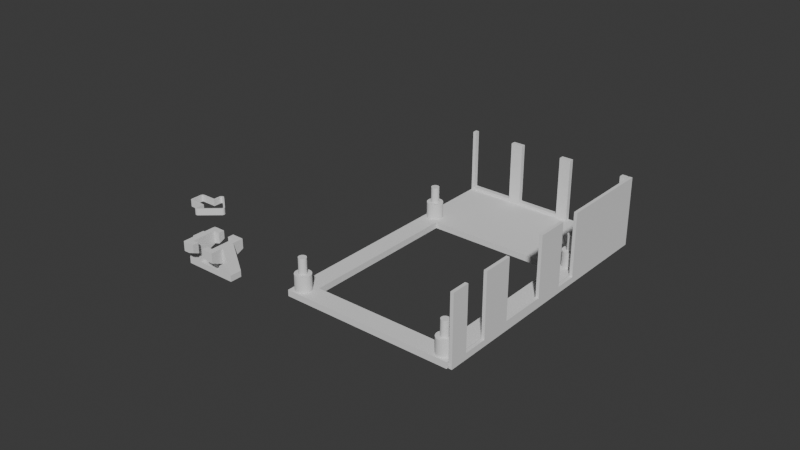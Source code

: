 # Source: stratagem-hero-hardware.blend  (saved by Blender 4.0.36; exported with 4.5.12 LTS)
import bpy
from mathutils import Matrix  # noqa: F401  (used for matrix-valued properties, if any)

bpy.ops.wm.read_factory_settings(use_empty=True)
scene = bpy.context.scene
scene.name = 'Scene'

# ---- collections
col_collection = bpy.data.collections.new('Collection'); scene.collection.children.link(col_collection)
col_arrow_svg = bpy.data.collections.new('arrow.svg'); scene.collection.children.link(col_arrow_svg)
col_arrow_svg_001 = bpy.data.collections.new('arrow.svg.001'); scene.collection.children.link(col_arrow_svg_001)

# ---- world
world_world = bpy.data.worlds.new('World'); scene.world = world_world
world_world.use_nodes = True; world_world.node_tree.nodes.clear()
_N = world_world.node_tree.nodes; _L = world_world.node_tree.links
n0 = _N.new('ShaderNodeOutputWorld'); n0.name = 'World Output'; n0.location = (300, 300)
n1 = _N.new('ShaderNodeBackground'); n1.name = 'Background'; n1.location = (10, 300)
n1.inputs[0].default_value = (0.05088, 0.05088, 0.05088, 1.0)
_L.new(n1.outputs[0], n0.inputs[0])
n0.is_active_output = True
world_world.color = (0.05088, 0.05088, 0.05088)
world_world.use_sun_shadow = False
world_world.sun_shadow_jitter_overblur = 0.0

# ---- meshes
me_cylinder = bpy.data.meshes.new('Cylinder')
me_cylinder.from_pydata([(3.638e-14, -0.001238, -0.0025), (3.638e-14, -0.001238, 0.0025), (-0.0002414, -0.001214, -0.0025), (-0.0002414, -0.001214, 0.0025), (-0.0004736, -0.001143, -0.0025), (-0.0004736, -0.001143, 0.0025), (-0.0006875, -0.001029, -0.0025), (-0.0006875, -0.001029, 0.0025), (-0.000875, -0.000875, -0.0025), (-0.000875, -0.000875, 0.0025), (-0.001029, -0.0006875, -0.0025), (-0.001029, -0.0006875, 0.0025), (-0.001143, -0.0004736, -0.0025), (-0.001143, -0.0004736, 0.0025), (-0.001214, -0.0002414, -0.0025), (-0.001214, -0.0002414, 0.0025), (-0.001238, -7.276e-14, -0.0025), (-0.001238, -7.276e-14, 0.0025), (0.0, -0.0025, -0.0075), (0.0, -0.0025, -0.0025), (-0.0004877, -0.002452, -0.0075), (-0.0004877, -0.002452, -0.0025), (-0.0009567, -0.00231, -0.0075), (-0.0009567, -0.00231, -0.0025), (-0.001389, -0.002079, -0.0075), (-0.001389, -0.002079, -0.0025), (-0.001768, -0.001768, -0.0075), (-0.001768, -0.001768, -0.0025), (-0.002079, -0.001389, -0.0075), (-0.002079, -0.001389, -0.0025), (-0.00231, -0.0009567, -0.0075), (-0.00231, -0.0009567, -0.0025), (-0.002452, -0.0004877, -0.0075), (-0.002452, -0.0004877, -0.0025), (-0.0025, 0.0, -0.0075), (-0.0025, 0.0, -0.0025), (-0.003, -0.003, -0.0095), (-0.003, -0.003, -0.0075), (0.0, -0.003, -0.0095), (0.0, -0.003, -0.0075), (-0.003, 0.0, -0.0095), (-0.003, 0.0, -0.0075), (0.0, 0.0, -0.0095), (0.0, -7.276e-14, 0.0025)], [], [(0, 1, 3, 2), (2, 3, 5, 4), (4, 5, 7, 6), (6, 7, 9, 8), (8, 9, 11, 10), (10, 11, 13, 12), (12, 13, 15, 14), (14, 15, 17, 16), (43, 17, 15, 13, 11, 9, 7, 5, 3, 1), (18, 19, 21, 20), (20, 21, 23, 22), (22, 23, 25, 24), (24, 25, 27, 26), (26, 27, 29, 28), (28, 29, 31, 30), (30, 31, 33, 32), (32, 33, 35, 34), (40, 42, 38, 36), (35, 33, 14, 16), (33, 31, 12, 14), (31, 29, 10, 12), (29, 27, 8, 10), (27, 25, 6, 8), (25, 23, 4, 6), (23, 21, 2, 4), (21, 19, 0, 2), (38, 39, 37, 36), (18, 20, 22, 24, 26, 28, 30, 32, 34, 41, 37, 39), (36, 37, 41, 40)])
_uv = me_cylinder.uv_layers.new(name='UVMap')
_uv.uv.foreach_set('vector', [0.5, 0.5, 0.5, 1.0, 0.4688, 1.0, 0.4688, 0.5, 0.4688, 0.5, 0.4688, 1.0, 0.4375, 1.0, 0.4375, 0.5, 0.4375, 0.5, 0.4375, 1.0, 0.4062, 1.0, 0.4062, 0.5, 0.4062, 0.5, 0.4062, 1.0, 0.375, 1.0, 0.375, 0.5, 0.375, 0.5, 0.375, 1.0, 0.3438, 1.0, 0.3438, 0.5, 0.3438, 0.5, 0.3438, 1.0, 0.3125, 1.0, 0.3125, 0.5, 0.3125, 0.5, 0.3125, 1.0, 0.2812, 1.0, 0.2812, 0.5, 0.2812, 0.5, 0.2812, 1.0, 0.25, 1.0, 0.25, 0.5, 0.25, 0.25, 0.01, 0.25, 0.01461, 0.2032, 0.02827, 0.1582, 0.05045, 0.1167, 0.08029, 0.08029, 0.1167, 0.05045, 0.1582, 0.02827, 0.2032, 0.01461, 0.25, 0.01, 0.5, 0.5, 0.5, 1.0, 0.4688, 1.0, 0.4688, 0.5, 0.4688, 0.5, 0.4688, 1.0, 0.4375, 1.0, 0.4375, 0.5, 0.4375, 0.5, 0.4375, 1.0, 0.4062, 1.0, 0.4062, 0.5, 0.4062, 0.5, 0.4062, 1.0, 0.375, 1.0, 0.375, 0.5, 0.375, 0.5, 0.375, 1.0, 0.3438, 1.0, 0.3438, 0.5, 0.3438, 0.5, 0.3438, 1.0, 0.3125, 1.0, 0.3125, 0.5, 0.3125, 0.5, 0.3125, 1.0, 0.2812, 1.0, 0.2812, 0.5, 0.2812, 0.5, 0.2812, 1.0, 0.25, 1.0, 0.25, 0.5, 0.125, 0.625, 0.25, 0.625, 0.25, 0.75, 0.125, 0.75, 0.25, 1.0, 0.2812, 1.0, 0.2812, 0.5, 0.25, 0.5, 0.2812, 1.0, 0.3125, 1.0, 0.3125, 0.5, 0.2812, 0.5, 0.3125, 1.0, 0.3438, 1.0, 0.3438, 0.5, 0.3125, 0.5, 0.3438, 1.0, 0.375, 1.0, 0.375, 0.5, 0.3438, 0.5, 0.375, 1.0, 0.4062, 1.0, 0.4062, 0.5, 0.375, 0.5, 0.4062, 1.0, 0.4375, 1.0, 0.4375, 0.5, 0.4062, 0.5, 0.4375, 1.0, 0.4688, 1.0, 0.4688, 0.5, 0.4375, 0.5, 0.4688, 1.0, 0.5, 1.0, 0.5, 0.5, 0.4688, 0.5, 0.375, 0.875, 0.625, 0.875, 0.625, 1.0, 0.375, 1.0, 0.5, 0.5, 0.4688, 0.5, 0.4375, 0.5, 0.4062, 0.5, 0.375, 0.5, 0.3438, 0.5, 0.3125, 0.5, 0.2812, 0.5, 0.25, 0.5, 0.625, 0.125, 0.625, 1.0, 0.625, 0.875, 0.375, 0.0, 0.625, 0.0, 0.625, 0.125, 0.375, 0.125])
me_cylinder.update()
me_cube_002 = bpy.data.meshes.new('Cube.002')
me_cube_002.from_pydata([(-0.001, -0.001, -0.001), (-0.001, -0.001, 0.001), (-0.001, 0.005, -0.001), (-0.001, 0.005, 0.001), (0.04172, -0.001, -0.001), (0.04172, -0.001, 0.001), (0.04172, 0.005, -0.001), (0.04172, 0.005, 0.001)], [], [(0, 1, 3, 2), (2, 3, 7, 6), (6, 7, 5, 4), (4, 5, 1, 0), (2, 6, 4, 0), (7, 3, 1, 5)])
_uv = me_cube_002.uv_layers.new(name='UVMap')
_uv.uv.foreach_set('vector', [0.375, 0.0, 0.625, 0.0, 0.625, 0.25, 0.375, 0.25, 0.375, 0.25, 0.625, 0.25, 0.625, 0.5, 0.375, 0.5, 0.375, 0.5, 0.625, 0.5, 0.625, 0.75, 0.375, 0.75, 0.375, 0.75, 0.625, 0.75, 0.625, 1.0, 0.375, 1.0, 0.125, 0.5, 0.375, 0.5, 0.375, 0.75, 0.125, 0.75, 0.625, 0.5, 0.875, 0.5, 0.875, 0.75, 0.625, 0.75])
me_cube_002.update()
me_cube_003 = bpy.data.meshes.new('Cube.003')
me_cube_003.from_pydata([(-0.001, -0.0015, -0.001), (-0.001, -0.0015, 0.001), (-0.001, 0.0505, -0.001), (-0.001, 0.0505, 0.001), (0.005, -0.0015, -0.001), (0.005, -0.0015, 0.001), (0.005, 0.0505, -0.001), (0.005, 0.0505, 0.001)], [], [(0, 1, 3, 2), (2, 3, 7, 6), (6, 7, 5, 4), (4, 5, 1, 0), (2, 6, 4, 0), (7, 3, 1, 5)])
_uv = me_cube_003.uv_layers.new(name='UVMap')
_uv.uv.foreach_set('vector', [0.375, 0.0, 0.625, 0.0, 0.625, 0.25, 0.375, 0.25, 0.375, 0.25, 0.625, 0.25, 0.625, 0.5, 0.375, 0.5, 0.375, 0.5, 0.625, 0.5, 0.625, 0.75, 0.375, 0.75, 0.375, 0.75, 0.625, 0.75, 0.625, 1.0, 0.375, 1.0, 0.125, 0.5, 0.375, 0.5, 0.375, 0.75, 0.125, 0.75, 0.625, 0.5, 0.875, 0.5, 0.875, 0.75, 0.625, 0.75])
me_cube_003.update()
me_cube_004 = bpy.data.meshes.new('Cube.004')
me_cube_004.from_pydata([(-0.05372, 0.0008567, -0.001), (-0.05372, 0.0008567, 0.001), (-0.05372, 0.021, -0.001), (-0.05372, 0.021, 0.001), (0.001, 0.0008567, -0.001), (0.001, 0.0008567, 0.001), (0.001, 0.021, -0.001), (0.001, 0.021, 0.001)], [], [(0, 1, 3, 2), (2, 3, 7, 6), (6, 7, 5, 4), (4, 5, 1, 0), (2, 6, 4, 0), (7, 3, 1, 5)])
_uv = me_cube_004.uv_layers.new(name='UVMap')
_uv.uv.foreach_set('vector', [0.375, 0.0, 0.625, 0.0, 0.625, 0.25, 0.375, 0.25, 0.375, 0.25, 0.625, 0.25, 0.625, 0.5, 0.375, 0.5, 0.375, 0.5, 0.625, 0.5, 0.625, 0.75, 0.375, 0.75, 0.375, 0.75, 0.625, 0.75, 0.625, 1.0, 0.375, 1.0, 0.125, 0.5, 0.375, 0.5, 0.375, 0.75, 0.125, 0.75, 0.625, 0.5, 0.875, 0.5, 0.875, 0.75, 0.625, 0.75])
me_cube_004.update()
me_cube_005 = bpy.data.meshes.new('Cube.005')
me_cube_005.from_pydata([(-0.00075, -0.00075, -0.00075), (-0.00075, -0.00075, 0.02125), (-0.00075, 0.00075, -0.00075), (-0.00075, 0.00075, 0.02125), (0.05397, -0.00075, -0.00075), (0.05397, -0.00075, 0.02125), (0.05397, 0.00075, -0.00075), (0.05397, 0.00075, 0.02125)], [], [(0, 1, 3, 2), (2, 3, 7, 6), (6, 7, 5, 4), (4, 5, 1, 0), (2, 6, 4, 0), (7, 3, 1, 5)])
_uv = me_cube_005.uv_layers.new(name='UVMap')
_uv.uv.foreach_set('vector', [0.375, 0.0, 0.625, 0.0, 0.625, 0.25, 0.375, 0.25, 0.375, 0.25, 0.625, 0.25, 0.625, 0.5, 0.375, 0.5, 0.375, 0.5, 0.625, 0.5, 0.625, 0.75, 0.375, 0.75, 0.375, 0.75, 0.625, 0.75, 0.625, 1.0, 0.375, 1.0, 0.125, 0.5, 0.375, 0.5, 0.375, 0.75, 0.125, 0.75, 0.625, 0.5, 0.875, 0.5, 0.875, 0.75, 0.625, 0.75])
me_cube_005.update()
me_cube_006 = bpy.data.meshes.new('Cube.006')
me_cube_006.from_pydata([(-0.008415, -0.008415, -0.008415), (-0.008415, -0.008415, 0.0191), (-0.008415, 0.008415, -0.008415), (-0.008415, 0.008415, 0.0191), (0.008415, -0.008415, -0.008415), (0.008415, -0.008415, 0.0191), (0.008415, 0.008415, -0.008415), (0.008415, 0.008415, 0.0191)], [], [(0, 1, 3, 2), (2, 3, 7, 6), (6, 7, 5, 4), (4, 5, 1, 0), (2, 6, 4, 0), (7, 3, 1, 5)])
_uv = me_cube_006.uv_layers.new(name='UVMap')
_uv.uv.foreach_set('vector', [0.375, 0.0, 0.625, 0.0, 0.625, 0.25, 0.375, 0.25, 0.375, 0.25, 0.625, 0.25, 0.625, 0.5, 0.375, 0.5, 0.375, 0.5, 0.625, 0.5, 0.625, 0.75, 0.375, 0.75, 0.375, 0.75, 0.625, 0.75, 0.625, 1.0, 0.375, 1.0, 0.125, 0.5, 0.375, 0.5, 0.375, 0.75, 0.125, 0.75, 0.625, 0.5, 0.875, 0.5, 0.875, 0.75, 0.625, 0.75])
me_cube_006.update()
me_cube_007 = bpy.data.meshes.new('Cube.007')
me_cube_007.from_pydata([(-0.006825, -0.0065, -0.0065), (-0.006825, -0.0065, 0.02128), (-0.006825, 0.0065, -0.0065), (-0.006825, 0.0065, 0.02128), (0.006825, -0.0065, -0.0065), (0.006825, -0.0065, 0.02128), (0.006825, 0.0065, -0.0065), (0.006825, 0.0065, 0.02128)], [], [(0, 1, 3, 2), (2, 3, 7, 6), (6, 7, 5, 4), (4, 5, 1, 0), (2, 6, 4, 0), (7, 3, 1, 5)])
_uv = me_cube_007.uv_layers.new(name='UVMap')
_uv.uv.foreach_set('vector', [0.375, 0.0, 0.625, 0.0, 0.625, 0.25, 0.375, 0.25, 0.375, 0.25, 0.625, 0.25, 0.625, 0.5, 0.375, 0.5, 0.375, 0.5, 0.625, 0.5, 0.625, 0.75, 0.375, 0.75, 0.375, 0.75, 0.625, 0.75, 0.625, 1.0, 0.375, 1.0, 0.125, 0.5, 0.375, 0.5, 0.375, 0.75, 0.125, 0.75, 0.625, 0.5, 0.875, 0.5, 0.875, 0.75, 0.625, 0.75])
me_cube_007.update()
me_cube_009 = bpy.data.meshes.new('Cube.009')
me_cube_009.from_pydata([(-0.00075, -0.08439, -0.00075), (-0.00075, -0.08439, 0.02125), (-0.00075, 0.00075, -0.00075), (-0.00075, 0.00075, 0.02125), (0.00075, -0.08439, -0.00075), (0.00075, -0.08439, 0.02125), (0.00075, 0.00075, -0.00075), (0.00075, 0.00075, 0.02125)], [], [(0, 1, 3, 2), (2, 3, 7, 6), (6, 7, 5, 4), (4, 5, 1, 0), (2, 6, 4, 0), (7, 3, 1, 5)])
_uv = me_cube_009.uv_layers.new(name='UVMap')
_uv.uv.foreach_set('vector', [0.375, 0.0, 0.625, 0.0, 0.625, 0.25, 0.375, 0.25, 0.375, 0.25, 0.625, 0.25, 0.625, 0.5, 0.375, 0.5, 0.375, 0.5, 0.625, 0.5, 0.625, 0.75, 0.375, 0.75, 0.375, 0.75, 0.625, 0.75, 0.625, 1.0, 0.375, 1.0, 0.125, 0.5, 0.375, 0.5, 0.375, 0.75, 0.125, 0.75, 0.625, 0.5, 0.875, 0.5, 0.875, 0.75, 0.625, 0.75])
me_cube_009.update()
me_cube_010 = bpy.data.meshes.new('Cube.010')
me_cube_010.from_pydata([(-0.00075, -0.00075, -0.00075), (-0.00075, -0.00075, 0.004871), (-0.00075, 0.00075, -0.00075), (-0.00075, 0.00075, 0.004871), (0.00075, -0.00075, -0.00075), (0.00075, -0.00075, 0.004871), (0.00075, 0.00075, -0.00075), (0.00075, 0.00075, 0.004871)], [], [(0, 1, 3, 2), (2, 3, 7, 6), (6, 7, 5, 4), (4, 5, 1, 0), (2, 6, 4, 0), (7, 3, 1, 5)])
_uv = me_cube_010.uv_layers.new(name='UVMap')
_uv.uv.foreach_set('vector', [0.375, 0.0, 0.625, 0.0, 0.625, 0.25, 0.375, 0.25, 0.375, 0.25, 0.625, 0.25, 0.625, 0.5, 0.375, 0.5, 0.375, 0.5, 0.625, 0.5, 0.625, 0.75, 0.375, 0.75, 0.375, 0.75, 0.625, 0.75, 0.625, 1.0, 0.375, 1.0, 0.125, 0.5, 0.375, 0.5, 0.375, 0.75, 0.125, 0.75, 0.625, 0.5, 0.875, 0.5, 0.875, 0.75, 0.625, 0.75])
me_cube_010.update()
me_cube_011 = bpy.data.meshes.new('Cube.011')
me_cube_011.from_pydata([(-0.0075, -0.0075, -0.0075), (-0.0075, -0.0075, 0.01773), (-0.0075, 0.0075, -0.0075), (-0.0075, 0.0075, 0.01773), (0.0075, -0.0075, -0.0075), (0.0075, -0.0075, 0.01773), (0.0075, 0.0075, -0.0075), (0.0075, 0.0075, 0.01773)], [], [(0, 1, 3, 2), (2, 3, 7, 6), (6, 7, 5, 4), (4, 5, 1, 0), (2, 6, 4, 0), (7, 3, 1, 5)])
_uv = me_cube_011.uv_layers.new(name='UVMap')
_uv.uv.foreach_set('vector', [0.375, 0.0, 0.625, 0.0, 0.625, 0.25, 0.375, 0.25, 0.375, 0.25, 0.625, 0.25, 0.625, 0.5, 0.375, 0.5, 0.375, 0.5, 0.625, 0.5, 0.625, 0.75, 0.375, 0.75, 0.375, 0.75, 0.625, 0.75, 0.625, 1.0, 0.375, 1.0, 0.125, 0.5, 0.375, 0.5, 0.375, 0.75, 0.125, 0.75, 0.625, 0.5, 0.875, 0.5, 0.875, 0.75, 0.625, 0.75])
me_cube_011.update()
me_cube_012 = bpy.data.meshes.new('Cube.012')
me_cube_012.from_pydata([(-0.0035, -0.00385, -0.0035), (-0.0035, -0.00385, 0.02273), (-0.0035, 0.00385, -0.0035), (-0.0035, 0.00385, 0.02273), (0.0035, -0.00385, -0.0035), (0.0035, -0.00385, 0.02273), (0.0035, 0.00385, -0.0035), (0.0035, 0.00385, 0.02273)], [], [(0, 1, 3, 2), (2, 3, 7, 6), (6, 7, 5, 4), (4, 5, 1, 0), (2, 6, 4, 0), (7, 3, 1, 5)])
_uv = me_cube_012.uv_layers.new(name='UVMap')
_uv.uv.foreach_set('vector', [0.375, 0.0, 0.625, 0.0, 0.625, 0.25, 0.375, 0.25, 0.375, 0.25, 0.625, 0.25, 0.625, 0.5, 0.375, 0.5, 0.375, 0.5, 0.625, 0.5, 0.625, 0.75, 0.375, 0.75, 0.375, 0.75, 0.625, 0.75, 0.625, 1.0, 0.375, 1.0, 0.125, 0.5, 0.375, 0.5, 0.375, 0.75, 0.125, 0.75, 0.625, 0.5, 0.875, 0.5, 0.875, 0.75, 0.625, 0.75])
me_cube_012.update()
me_cube_015 = bpy.data.meshes.new('Cube.015')
me_cube_015.from_pydata([(0.001642, 0.001642, 0.001142), (-0.001642, 0.001642, 0.001142), (-0.001642, -0.001642, 0.001142), (0.001642, -0.001642, 0.001142), (-0.002588, 0.002588, -0.001305), (-0.002588, -0.002588, -0.001305), (0.002588, 0.002588, -0.001305), (0.002588, -0.002588, -0.001305), (0.001642, -0.001642, -0.001305), (-0.001642, -0.001642, -0.001305), (-0.001642, 0.001642, -0.001305), (0.001642, 0.001642, -0.001305), (0.002588, -0.002588, 0.004263), (0.002588, 0.002588, 0.004263), (-0.002588, -0.002588, 0.004263), (-0.002588, 0.002588, 0.004263)], [], [(3, 2, 1, 0), (9, 8, 7, 5), (11, 10, 4, 6), (10, 9, 5, 4), (8, 11, 6, 7), (9, 10, 1, 2), (8, 9, 2, 3), (11, 8, 3, 0), (10, 11, 0, 1), (14, 12, 13, 15), (5, 7, 12, 14), (6, 4, 15, 13), (7, 6, 13, 12), (4, 5, 14, 15)])
_uv = me_cube_015.uv_layers.new(name='UVMap')
_uv.uv.foreach_set('vector', [0.375, 0.75, 0.375, 0.0, 0.375, 0.25, 0.375, 0.5, 0.375, 1.0, 0.375, 0.75, 0.375, 0.75, 0.375, 1.0, 0.375, 0.5, 0.375, 0.25, 0.375, 0.25, 0.375, 0.5, 0.375, 0.25, 0.375, 0.0, 0.375, 0.0, 0.375, 0.25, 0.375, 0.75, 0.375, 0.5, 0.375, 0.5, 0.375, 0.75, 0.375, 0.0, 0.375, 0.25, 0.375, 0.25, 0.375, 0.0, 0.375, 0.75, 0.375, 1.0, 0.375, 1.0, 0.375, 0.75, 0.375, 0.5, 0.375, 0.75, 0.375, 0.75, 0.375, 0.5, 0.375, 0.25, 0.375, 0.5, 0.375, 0.5, 0.375, 0.25, 0.375, 0.0, 0.375, 0.75, 0.375, 0.5, 0.375, 0.25, 0.375, 1.0, 0.375, 0.75, 0.375, 0.75, 0.375, 1.0, 0.375, 0.5, 0.375, 0.25, 0.375, 0.25, 0.375, 0.5, 0.375, 0.75, 0.375, 0.5, 0.375, 0.5, 0.375, 0.75, 0.375, 0.25, 0.375, 0.0, 0.375, 0.0, 0.375, 0.25])
me_cube_015.update()
me_plane = bpy.data.meshes.new('Plane')
me_plane.from_pydata([(-0.0075, -0.0075, 0.0), (0.0075, -0.0075, 0.0), (-0.0075, 0.0075, 0.0), (0.0075, 0.0075, 0.0), (-0.006694, 0.006694, -0.003336), (-0.006694, -0.006694, -0.003336), (0.006694, -0.006694, -0.003336), (0.006694, 0.006694, -0.003336), (-0.009172, 0.009172, -0.003336), (-0.009172, -0.009172, -0.003336), (0.009172, -0.009172, -0.003336), (0.009172, 0.009172, -0.003336), (-0.005976, 0.005976, -0.001125), (-0.005976, -0.005976, -0.001125), (0.005976, -0.005976, -0.001125), (0.005976, 0.005976, -0.001125)], [], [(0, 2, 3, 1), (7, 4, 12, 15), (1, 3, 11, 10), (2, 0, 9, 8), (3, 2, 8, 11), (0, 1, 10, 9), (5, 4, 8, 9), (6, 5, 9, 10), (7, 6, 10, 11), (4, 7, 11, 8), (13, 14, 15, 12), (5, 6, 14, 13), (6, 7, 15, 14), (4, 5, 13, 12)])
_uv = me_plane.uv_layers.new(name='UVMap')
_uv.uv.foreach_set('vector', [0.0, 0.0, 0.0, 1.0, 1.0, 1.0, 1.0, 0.0, 0.9255, 0.9255, 0.07447, 0.9255, 0.07447, 0.9255, 0.9255, 0.9255, 1.0, 0.0, 1.0, 1.0, 1.0, 1.0, 1.0, 0.0, 0.0, 1.0, 0.0, 0.0, 0.0, 0.0, 0.0, 1.0, 1.0, 1.0, 0.0, 1.0, 0.0, 1.0, 1.0, 1.0, 0.0, 0.0, 1.0, 0.0, 1.0, 0.0, 0.0, 0.0, 0.07447, 0.07447, 0.07447, 0.9255, 0.0, 1.0, 0.0, 0.0, 0.9255, 0.07447, 0.07447, 0.07447, 0.0, 0.0, 1.0, 0.0, 0.9255, 0.9255, 0.9255, 0.07447, 1.0, 0.0, 1.0, 1.0, 0.07447, 0.9255, 0.9255, 0.9255, 1.0, 1.0, 0.0, 1.0, 0.07447, 0.07447, 0.9255, 0.07447, 0.9255, 0.9255, 0.07447, 0.9255, 0.07447, 0.07447, 0.9255, 0.07447, 0.9255, 0.07447, 0.07447, 0.07447, 0.9255, 0.07447, 0.9255, 0.9255, 0.9255, 0.9255, 0.9255, 0.07447, 0.07447, 0.9255, 0.07447, 0.07447, 0.07447, 0.07447, 0.07447, 0.9255])
me_plane.update()
me_cube_017 = bpy.data.meshes.new('Cube.017')
me_cube_017.from_pydata([(-0.006, -0.002, 0.004), (-0.004, -0.002, 0.004), (0.0, -0.002, -0.006), (0.0, 0.0, -0.006), (0.0, -0.002, -0.004), (-0.006, -0.006, 0.004), (0.0, 0.0, -0.004), (-0.006, 0.0, -0.006), (-0.004, 0.0, -0.006), (-0.006, 0.0, 0.004), (-0.004, 0.0, 0.004), (-0.004, 0.0, -0.004), (-0.004, -0.002, -0.004), (-0.006, -0.002, -0.004), (-0.004, -0.006, 0.004), (-0.004, -0.004, 0.004), (-0.006, -0.004, 0.004), (-0.004, -0.002, -0.006), (-0.006, -0.002, -0.006), (-0.006, -0.006, 0.0007656), (-0.006, -0.002, -0.0009844), (-0.006, -0.004, -0.0001094), (-0.004, -0.006, 0.0007656), (-0.004, -0.002, -0.0009844), (-0.004, -0.004, -0.0001094), (-0.004, 0.0, 0.0), (-0.002, -0.004, 0.004), (-0.002, -0.006, 0.004), (-0.002, -0.006, 0.001373), (-0.002, -0.004, 0.0004978), (-0.008834, 0.0, -0.006), (-0.008834, 0.0, -0.004), (-0.008834, -0.002, -0.004), (-0.007675, 0.0, 0.0), (-0.006515, 0.0, 0.004), (-0.007675, -0.002, 0.0), (-0.006515, -0.002, 0.004), (-0.008834, -0.002, -0.006)], [], [(10, 9, 0, 1), (28, 27, 14, 22), (11, 12, 4, 6), (22, 14, 5, 19), (17, 8, 3, 2), (25, 10, 1, 23), (19, 5, 16, 21), (20, 0, 36, 35), (5, 14, 15, 16), (1, 0, 16, 15), (18, 13, 32, 37), (26, 15, 14, 27), (17, 18, 7, 8), (12, 17, 2, 4), (12, 13, 18, 17), (7, 18, 37, 30), (0, 20, 21, 16), (1, 15, 24, 23), (11, 25, 23, 12), (21, 24, 22, 19), (24, 21, 20, 23), (12, 23, 20, 13), (22, 24, 29, 28), (15, 26, 29, 24), (28, 29, 26, 27), (32, 31, 30, 37), (33, 31, 32, 35), (34, 33, 35, 36), (13, 20, 35, 32), (0, 9, 34, 36)])
_uv = me_cube_017.uv_layers.new(name='UVMap')
_uv.uv.foreach_set('vector', [0.625, 0.125, 0.625, 0.125, 0.625, 0.08333, 0.625, 0.0625, 0.5, 0.9086, 0.625, 0.9086, 0.625, 0.9421, 0.5, 0.9421, 0.375, 0.125, 0.375, 0.0625, 0.375, 0.0625, 0.375, 0.125, 0.5, 0.9421, 0.625, 0.9421, 0.625, 1.0, 0.5, 1.0, 0.375, 0.0625, 0.375, 0.125, 0.375, 0.125, 0.375, 0.0625, 0.5, 0.125, 0.625, 0.125, 0.625, 0.0625, 0.5, 0.0625, 0.5, 0.0, 0.625, 0.0, 0.625, 0.04167, 0.5, 0.04167, 0.5, 0.08333, 0.625, 0.08333, 0.625, 0.08333, 0.5, 0.08333, 0.625, 1.0, 0.625, 0.9421, 0.625, 0.0, 0.625, 0.04167, 0.625, 0.0625, 0.625, 0.08333, 0.625, 0.04167, 0.625, 0.0, 0.375, 0.08333, 0.375, 0.08333, 0.375, 0.08333, 0.375, 0.08333, 0.625, 0.9236, 0.625, 0.9722, 0.625, 0.9421, 0.625, 0.9086, 0.375, 0.0625, 0.375, 0.08333, 0.375, 0.125, 0.375, 0.125, 0.375, 0.0625, 0.375, 0.0625, 0.375, 0.0625, 0.375, 0.0625, 0.375, 0.0625, 0.375, 0.08333, 0.375, 0.08333, 0.375, 0.0625, 0.375, 0.125, 0.375, 0.08333, 0.375, 0.08333, 0.375, 0.125, 0.625, 0.08333, 0.5, 0.08333, 0.5, 0.04167, 0.625, 0.04167, 0.625, 0.0625, 0.625, 0.0, 0.625, 0.0, 0.625, 0.0625, 0.375, 0.125, 0.5, 0.125, 0.5, 0.0625, 0.375, 0.0625, 0.5, 0.04167, 0.625, 0.9722, 0.5, 0.9421, 0.5, 0.0, 0.625, 0.0, 0.5, 0.04167, 0.5, 0.08333, 0.625, 0.0625, 0.375, 0.0625, 0.5, 0.0625, 0.5, 0.08333, 0.375, 0.08333, 0.5, 0.9421, 0.625, 0.9722, 0.625, 0.9236, 0.5, 0.9086, 0.625, 0.9722, 0.625, 0.9236, 0.625, 0.9236, 0.625, 0.9722, 0.5, 0.9086, 0.625, 0.9236, 0.625, 0.9236, 0.625, 0.9086, 0.375, 0.08333, 0.375, 0.125, 0.375, 0.125, 0.375, 0.08333, 0.5, 0.125, 0.375, 0.125, 0.375, 0.08333, 0.5, 0.08333, 0.625, 0.125, 0.5, 0.125, 0.5, 0.08333, 0.625, 0.08333, 0.375, 0.08333, 0.5, 0.08333, 0.5, 0.08333, 0.375, 0.08333, 0.625, 0.08333, 0.625, 0.125, 0.625, 0.125, 0.625, 0.08333])
me_cube_017.update()
me_curve_001 = bpy.data.meshes.new('Curve.001')
me_curve_001.from_pydata([(0.0003282, -0.009364, -0.002), (0.0003282, -0.009364, 0.002), (0.0002749, -0.009326, -0.002), (0.0002749, -0.009326, 0.002), (0.0002256, -0.009284, -0.002), (0.0002256, -0.009284, 0.002), (0.0001806, -0.009238, -0.002), (0.0001806, -0.009238, 0.002), (0.00014, -0.009188, -0.002), (0.00014, -0.009188, 0.002), (0.0001041, -0.009135, -0.002), (0.0001041, -0.009135, 0.002), (7.319e-05, -0.009079, -0.002), (7.319e-05, -0.009079, 0.002), (4.738e-05, -0.00902, -0.002), (4.738e-05, -0.00902, 0.002), (2.692e-05, -0.008959, -0.002), (2.692e-05, -0.008959, 0.002), (1.203e-05, -0.008896, -0.002), (1.203e-05, -0.008896, 0.002), (2.94e-06, -0.008832, -0.002), (2.94e-06, -0.008832, 0.002), (-1.397e-07, -0.008766, -0.002), (-1.397e-07, -0.008766, 0.002), (-1.397e-07, -0.00389, -0.002), (-1.397e-07, -0.00389, 0.002), (-0.009231, -0.00389, -0.002), (-0.009231, -0.00389, 0.002), (-0.009278, -0.003888, -0.002), (-0.009278, -0.003888, 0.002), (-0.009324, -0.003884, -0.002), (-0.009324, -0.003884, 0.002), (-0.00937, -0.003876, -0.002), (-0.00937, -0.003876, 0.002), (-0.009415, -0.003866, -0.002), (-0.009415, -0.003866, 0.002), (-0.009459, -0.003852, -0.002), (-0.009459, -0.003852, 0.002), (-0.009502, -0.003836, -0.002), (-0.009502, -0.003836, 0.002), (-0.009545, -0.003817, -0.002), (-0.009545, -0.003817, 0.002), (-0.009585, -0.003795, -0.002), (-0.009585, -0.003795, 0.002), (-0.009625, -0.003771, -0.002), (-0.009625, -0.003771, 0.002), (-0.009663, -0.003744, -0.002), (-0.009663, -0.003744, 0.002), (-0.009699, -0.003714, -0.002), (-0.009699, -0.003714, 0.002), (-0.009733, -0.003682, -0.002), (-0.009733, -0.003682, 0.002), (-0.009765, -0.003648, -0.002), (-0.009765, -0.003648, 0.002), (-0.009795, -0.003612, -0.002), (-0.009795, -0.003612, 0.002), (-0.009822, -0.003574, -0.002), (-0.009822, -0.003574, 0.002), (-0.009846, -0.003535, -0.002), (-0.009846, -0.003535, 0.002), (-0.009868, -0.003494, -0.002), (-0.009868, -0.003494, 0.002), (-0.009887, -0.003452, -0.002), (-0.009887, -0.003452, 0.002), (-0.009903, -0.003409, -0.002), (-0.009903, -0.003409, 0.002), (-0.009917, -0.003364, -0.002), (-0.009917, -0.003364, 0.002), (-0.009927, -0.003319, -0.002), (-0.009927, -0.003319, 0.002), (-0.009935, -0.003273, -0.002), (-0.009935, -0.003273, 0.002), (-0.009939, -0.003227, -0.002), (-0.009939, -0.003227, 0.002), (-0.009941, -0.00318, -0.002), (-0.009941, -0.00318, 0.002), (-0.009941, 0.00318, -0.002), (-0.009941, 0.00318, 0.002), (-0.00994, 0.003211, -0.002), (-0.00994, 0.003211, 0.002), (-0.009938, 0.003242, -0.002), (-0.009938, 0.003242, 0.002), (-0.009935, 0.003273, -0.002), (-0.009935, 0.003273, 0.002), (-0.00993, 0.003304, -0.002), (-0.00993, 0.003304, 0.002), (-0.009924, 0.003334, -0.002), (-0.009924, 0.003334, 0.002), (-0.009917, 0.003364, -0.002), (-0.009917, 0.003364, 0.002), (-0.009908, 0.003394, -0.002), (-0.009908, 0.003394, 0.002), (-0.009898, 0.003423, -0.002), (-0.009898, 0.003423, 0.002), (-0.009887, 0.003452, -0.002), (-0.009887, 0.003452, 0.002), (-0.009875, 0.00348, -0.002), (-0.009875, 0.00348, 0.002), (-0.009861, 0.003508, -0.002), (-0.009861, 0.003508, 0.002), (-0.009846, 0.003535, -0.002), (-0.009846, 0.003535, 0.002), (-0.00983, 0.003562, -0.002), (-0.00983, 0.003562, 0.002), (-0.009813, 0.003588, -0.002), (-0.009813, 0.003588, 0.002), (-0.009794, 0.003613, -0.002), (-0.009794, 0.003613, 0.002), (-0.009775, 0.003637, -0.002), (-0.009775, 0.003637, 0.002), (-0.009755, 0.00366, -0.002), (-0.009755, 0.00366, 0.002), (-0.009733, 0.003682, -0.002), (-0.009733, 0.003682, 0.002), (-0.009711, 0.003704, -0.002), (-0.009711, 0.003704, 0.002), (-0.009688, 0.003724, -0.002), (-0.009688, 0.003724, 0.002), (-0.009664, 0.003744, -0.002), (-0.009664, 0.003744, 0.002), (-0.009639, 0.003762, -0.002), (-0.009639, 0.003762, 0.002), (-0.009613, 0.003779, -0.002), (-0.009613, 0.003779, 0.002), (-0.009586, 0.003795, -0.002), (-0.009586, 0.003795, 0.002), (-0.009559, 0.00381, -0.002), (-0.009559, 0.00381, 0.002), (-0.009531, 0.003824, -0.002), (-0.009531, 0.003824, 0.002), (-0.009503, 0.003836, -0.002), (-0.009503, 0.003836, 0.002), (-0.009474, 0.003848, -0.002), (-0.009474, 0.003848, 0.002), (-0.009445, 0.003857, -0.002), (-0.009445, 0.003857, 0.002), (-0.009415, 0.003866, -0.002), (-0.009415, 0.003866, 0.002), (-0.009385, 0.003873, -0.002), (-0.009385, 0.003873, 0.002), (-0.009355, 0.003879, -0.002), (-0.009355, 0.003879, 0.002), (-0.009324, 0.003884, -0.002), (-0.009324, 0.003884, 0.002), (-0.009293, 0.003888, -0.002), (-0.009293, 0.003888, 0.002), (-0.009262, 0.00389, -0.002), (-0.009262, 0.00389, 0.002), (-0.009231, 0.00389, -0.002), (-0.009231, 0.00389, 0.002), (1.425e-07, 0.00389, -0.002), (1.425e-07, 0.00389, 0.002), (1.425e-07, 0.008705, -0.002), (1.425e-07, 0.008705, 0.002), (8.242e-07, 0.008737, -0.002), (8.242e-07, 0.008737, 0.002), (2.992e-06, 0.00877, -0.002), (2.992e-06, 0.00877, 0.002), (6.632e-06, 0.008802, -0.002), (6.632e-06, 0.008802, 0.002), (1.173e-05, 0.008834, -0.002), (1.173e-05, 0.008834, 0.002), (1.827e-05, 0.008865, -0.002), (1.827e-05, 0.008865, 0.002), (2.625e-05, 0.008896, -0.002), (2.625e-05, 0.008896, 0.002), (3.564e-05, 0.008927, -0.002), (3.564e-05, 0.008927, 0.002), (4.643e-05, 0.008958, -0.002), (4.643e-05, 0.008958, 0.002), (5.862e-05, 0.008988, -0.002), (5.862e-05, 0.008988, 0.002), (7.218e-05, 0.009017, -0.002), (7.218e-05, 0.009017, 0.002), (8.71e-05, 0.009046, -0.002), (8.71e-05, 0.009046, 0.002), (0.0001034, 0.009074, -0.002), (0.0001034, 0.009074, 0.002), (0.0001209, 0.009102, -0.002), (0.0001209, 0.009102, 0.002), (0.0001397, 0.009128, -0.002), (0.0001397, 0.009128, 0.002), (0.0001596, 0.009154, -0.002), (0.0001596, 0.009154, 0.002), (0.0001806, 0.009178, -0.002), (0.0001806, 0.009178, 0.002), (0.0002026, 0.009202, -0.002), (0.0002026, 0.009202, 0.002), (0.0002258, 0.009224, -0.002), (0.0002258, 0.009224, 0.002), (0.0002499, 0.009246, -0.002), (0.0002499, 0.009246, 0.002), (0.000275, 0.009266, -0.002), (0.000275, 0.009266, 0.002), (0.000301, 0.009285, -0.002), (0.000301, 0.009285, 0.002), (0.0003279, 0.009303, -0.002), (0.0003279, 0.009303, 0.002), (0.0003557, 0.00932, -0.002), (0.0003557, 0.00932, 0.002), (0.0003843, 0.009336, -0.002), (0.0003843, 0.009336, 0.002), (0.0004135, 0.00935, -0.002), (0.0004135, 0.00935, 0.002), (0.0004433, 0.009363, -0.002), (0.0004433, 0.009363, 0.002), (0.0004735, 0.009374, -0.002), (0.0004735, 0.009374, 0.002), (0.0005042, 0.009384, -0.002), (0.0005042, 0.009384, 0.002), (0.0005354, 0.009393, -0.002), (0.0005354, 0.009393, 0.002), (0.0005668, 0.0094, -0.002), (0.0005668, 0.0094, 0.002), (0.0005986, 0.009406, -0.002), (0.0005986, 0.009406, 0.002), (0.0006306, 0.009411, -0.002), (0.0006306, 0.009411, 0.002), (0.0006628, 0.009413, -0.002), (0.0006628, 0.009413, 0.002), (0.0006951, 0.009415, -0.002), (0.0006951, 0.009415, 0.002), (0.0007276, 0.009415, -0.002), (0.0007276, 0.009415, 0.002), (0.0007601, 0.009413, -0.002), (0.0007601, 0.009413, 0.002), (0.0007925, 0.00941, -0.002), (0.0007925, 0.00941, 0.002), (0.0008246, 0.009406, -0.002), (0.0008246, 0.009406, 0.002), (0.0008565, 0.0094, -0.002), (0.0008565, 0.0094, 0.002), (0.000888, 0.009392, -0.002), (0.000888, 0.009392, 0.002), (0.0009191, 0.009384, -0.002), (0.0009191, 0.009384, 0.002), (0.0009497, 0.009374, -0.002), (0.0009497, 0.009374, 0.002), (0.0009798, 0.009362, -0.002), (0.0009798, 0.009362, 0.002), (0.001009, 0.009349, -0.002), (0.001009, 0.009349, 0.002), (0.001038, 0.009335, -0.002), (0.001038, 0.009335, 0.002), (0.001067, 0.009319, -0.002), (0.001067, 0.009319, 0.002), (0.001094, 0.009302, -0.002), (0.001094, 0.009302, 0.002), (0.001121, 0.009284, -0.002), (0.001121, 0.009284, 0.002), (0.0114, 0.0006024, -0.002), (0.0114, 0.0006024, 0.002), (0.01142, 0.0005856, -0.002), (0.01142, 0.0005856, 0.002), (0.01144, 0.0005679, -0.002), (0.01144, 0.0005679, 0.002), (0.01147, 0.0005494, -0.002), (0.01147, 0.0005494, 0.002), (0.01149, 0.0005301, -0.002), (0.01149, 0.0005301, 0.002), (0.01151, 0.00051, -0.002), (0.01151, 0.00051, 0.002), (0.01152, 0.0004891, -0.002), (0.01152, 0.0004891, 0.002), (0.01154, 0.0004676, -0.002), (0.01154, 0.0004676, 0.002), (0.01156, 0.0004453, -0.002), (0.01156, 0.0004453, 0.002), (0.01158, 0.0004223, -0.002), (0.01158, 0.0004223, 0.002), (0.01159, 0.0003987, -0.002), (0.01159, 0.0003987, 0.002), (0.01161, 0.0003745, -0.002), (0.01161, 0.0003745, 0.002), (0.01162, 0.0003497, -0.002), (0.01162, 0.0003497, 0.002), (0.01163, 0.0003243, -0.002), (0.01163, 0.0003243, 0.002), (0.01164, 0.0002985, -0.002), (0.01164, 0.0002985, 0.002), (0.01165, 0.0002724, -0.002), (0.01165, 0.0002724, 0.002), (0.01166, 0.0002459, -0.002), (0.01166, 0.0002459, 0.002), (0.01167, 0.000219, -0.002), (0.01167, 0.000219, 0.002), (0.01168, 0.0001918, -0.002), (0.01168, 0.0001918, 0.002), (0.01168, 0.0001644, -0.002), (0.01168, 0.0001644, 0.002), (0.01169, 0.0001368, -0.002), (0.01169, 0.0001368, 0.002), (0.01169, 0.0001089, -0.002), (0.01169, 0.0001089, 0.002), (0.0117, 8.094e-05, -0.002), (0.0117, 8.094e-05, 0.002), (0.0117, 5.28e-05, -0.002), (0.0117, 5.28e-05, 0.002), (0.0117, 2.455e-05, -0.002), (0.0117, 2.455e-05, 0.002), (0.0117, -5.287e-06, -0.002), (0.0117, -5.287e-06, 0.002), (0.0117, -3.333e-05, -0.002), (0.0117, -3.333e-05, 0.002), (0.01169, -6.124e-05, -0.002), (0.01169, -6.124e-05, 0.002), (0.01169, -8.899e-05, -0.002), (0.01169, -8.899e-05, 0.002), (0.01168, -0.0001165, -0.002), (0.01168, -0.0001165, 0.002), (0.01168, -0.0001439, -0.002), (0.01168, -0.0001439, 0.002), (0.01167, -0.0001709, -0.002), (0.01167, -0.0001709, 0.002), (0.01166, -0.0001977, -0.002), (0.01166, -0.0001977, 0.002), (0.01165, -0.0002241, -0.002), (0.01165, -0.0002241, 0.002), (0.01164, -0.0002502, -0.002), (0.01164, -0.0002502, 0.002), (0.01163, -0.0002759, -0.002), (0.01163, -0.0002759, 0.002), (0.01162, -0.0003012, -0.002), (0.01162, -0.0003012, 0.002), (0.01161, -0.000326, -0.002), (0.01161, -0.000326, 0.002), (0.01159, -0.0003502, -0.002), (0.01159, -0.0003502, 0.002), (0.01158, -0.0003737, -0.002), (0.01158, -0.0003737, 0.002), (0.01156, -0.0003966, -0.002), (0.01156, -0.0003966, 0.002), (0.01154, -0.0004188, -0.002), (0.01154, -0.0004188, 0.002), (0.01153, -0.0004404, -0.002), (0.01153, -0.0004404, 0.002), (0.01151, -0.0004612, -0.002), (0.01151, -0.0004612, 0.002), (0.01149, -0.0004813, -0.002), (0.01149, -0.0004813, 0.002), (0.01147, -0.0005006, -0.002), (0.01147, -0.0005006, 0.002), (0.01145, -0.0005191, -0.002), (0.01145, -0.0005191, 0.002), (0.01142, -0.0005368, -0.002), (0.01142, -0.0005368, 0.002), (0.0114, -0.0005536, -0.002), (0.0114, -0.0005536, 0.002), (0.001124, -0.009342, -0.002), (0.001124, -0.009342, 0.002), (0.001068, -0.009378, -0.002), (0.001068, -0.009378, 0.002), (0.00101, -0.009409, -0.002), (0.00101, -0.009409, 0.002), (0.0009504, -0.009434, -0.002), (0.0009504, -0.009434, 0.002), (0.0008888, -0.009453, -0.002), (0.0008888, -0.009453, 0.002), (0.000826, -0.009466, -0.002), (0.000826, -0.009466, 0.002), (0.0007623, -0.009474, -0.002), (0.0007623, -0.009474, 0.002), (0.0006981, -0.009475, -0.002), (0.0006981, -0.009475, 0.002), (0.000634, -0.009472, -0.002), (0.000634, -0.009472, 0.002), (0.0005702, -0.009462, -0.002), (0.0005702, -0.009462, 0.002), (0.0005073, -0.009446, -0.002), (0.0005073, -0.009446, 0.002), (0.0004455, -0.009424, -0.002), (0.0004455, -0.009424, 0.002), (0.0003854, -0.009397, -0.002), (0.0003854, -0.009397, 0.002)], [], [(1, 3, 2, 0), (3, 5, 4, 2), (5, 7, 6, 4), (7, 9, 8, 6), (9, 11, 10, 8), (11, 13, 12, 10), (13, 15, 14, 12), (15, 17, 16, 14), (17, 19, 18, 16), (19, 21, 20, 18), (21, 23, 22, 20), (23, 25, 24, 22), (27, 26, 24, 25), (27, 29, 28, 26), (29, 31, 30, 28), (31, 33, 32, 30), (33, 35, 34, 32), (35, 37, 36, 34), (37, 39, 38, 36), (39, 41, 40, 38), (41, 43, 42, 40), (43, 45, 44, 42), (45, 47, 46, 44), (47, 49, 48, 46), (49, 51, 50, 48), (51, 53, 52, 50), (53, 55, 54, 52), (55, 57, 56, 54), (57, 59, 58, 56), (59, 61, 60, 58), (61, 63, 62, 60), (63, 65, 64, 62), (65, 67, 66, 64), (67, 69, 68, 66), (69, 71, 70, 68), (71, 73, 72, 70), (73, 75, 74, 72), (77, 76, 74, 75), (77, 79, 78, 76), (79, 81, 80, 78), (81, 83, 82, 80), (83, 85, 84, 82), (85, 87, 86, 84), (87, 89, 88, 86), (89, 91, 90, 88), (91, 93, 92, 90), (93, 95, 94, 92), (95, 97, 96, 94), (97, 99, 98, 96), (99, 101, 100, 98), (101, 103, 102, 100), (103, 105, 104, 102), (105, 107, 106, 104), (107, 109, 108, 106), (109, 111, 110, 108), (111, 113, 112, 110), (113, 115, 114, 112), (115, 117, 116, 114), (117, 119, 118, 116), (119, 121, 120, 118), (121, 123, 122, 120), (123, 125, 124, 122), (125, 127, 126, 124), (127, 129, 128, 126), (129, 131, 130, 128), (131, 133, 132, 130), (133, 135, 134, 132), (135, 137, 136, 134), (137, 139, 138, 136), (139, 141, 140, 138), (141, 143, 142, 140), (143, 145, 144, 142), (145, 147, 146, 144), (147, 149, 148, 146), (149, 151, 150, 148), (153, 152, 150, 151), (153, 155, 154, 152), (155, 157, 156, 154), (157, 159, 158, 156), (159, 161, 160, 158), (161, 163, 162, 160), (163, 165, 164, 162), (165, 167, 166, 164), (167, 169, 168, 166), (169, 171, 170, 168), (171, 173, 172, 170), (173, 175, 174, 172), (175, 177, 176, 174), (177, 179, 178, 176), (179, 181, 180, 178), (181, 183, 182, 180), (183, 185, 184, 182), (185, 187, 186, 184), (187, 189, 188, 186), (189, 191, 190, 188), (191, 193, 192, 190), (193, 195, 194, 192), (195, 197, 196, 194), (197, 199, 198, 196), (199, 201, 200, 198), (201, 203, 202, 200), (203, 205, 204, 202), (205, 207, 206, 204), (207, 209, 208, 206), (209, 211, 210, 208), (211, 213, 212, 210), (213, 215, 214, 212), (215, 217, 216, 214), (217, 219, 218, 216), (219, 221, 220, 218), (221, 223, 222, 220), (223, 225, 224, 222), (225, 227, 226, 224), (227, 229, 228, 226), (229, 231, 230, 228), (231, 233, 232, 230), (233, 235, 234, 232), (235, 237, 236, 234), (237, 239, 238, 236), (239, 241, 240, 238), (241, 243, 242, 240), (243, 245, 244, 242), (245, 247, 246, 244), (247, 249, 248, 246), (251, 250, 248, 249), (251, 253, 252, 250), (253, 255, 254, 252), (255, 257, 256, 254), (257, 259, 258, 256), (259, 261, 260, 258), (261, 263, 262, 260), (263, 265, 264, 262), (265, 267, 266, 264), (267, 269, 268, 266), (269, 271, 270, 268), (271, 273, 272, 270), (273, 275, 274, 272), (275, 277, 276, 274), (277, 279, 278, 276), (279, 281, 280, 278), (281, 283, 282, 280), (283, 285, 284, 282), (285, 287, 286, 284), (287, 289, 288, 286), (289, 291, 290, 288), (291, 293, 292, 290), (293, 295, 294, 292), (295, 297, 296, 294), (297, 299, 298, 296), (299, 301, 300, 298), (301, 303, 302, 300), (303, 305, 304, 302), (305, 307, 306, 304), (307, 309, 308, 306), (309, 311, 310, 308), (311, 313, 312, 310), (313, 315, 314, 312), (315, 317, 316, 314), (317, 319, 318, 316), (319, 321, 320, 318), (321, 323, 322, 320), (323, 325, 324, 322), (325, 327, 326, 324), (327, 329, 328, 326), (329, 331, 330, 328), (331, 333, 332, 330), (333, 335, 334, 332), (335, 337, 336, 334), (337, 339, 338, 336), (339, 341, 340, 338), (341, 343, 342, 340), (343, 345, 344, 342), (345, 347, 346, 344), (347, 349, 348, 346), (349, 351, 350, 348), (351, 353, 352, 350), (353, 355, 354, 352), (355, 357, 356, 354), (357, 359, 358, 356), (359, 361, 360, 358), (361, 363, 362, 360), (363, 365, 364, 362), (365, 367, 366, 364), (367, 369, 368, 366), (369, 371, 370, 368), (371, 373, 372, 370), (373, 1, 0, 372)])
_uv = me_curve_001.uv_layers.new(name='UVMap')
_uv.uv.foreach_set('vector', [0.0, 1.0, 0.004329, 1.0, 0.004329, 0.0, 0.0, 0.0, 0.004329, 1.0, 0.008658, 1.0, 0.008658, 0.0, 0.004329, 0.0, 0.008658, 1.0, 0.01299, 1.0, 0.01299, 0.0, 0.008658, 0.0, 0.01299, 1.0, 0.01732, 1.0, 0.01732, 0.0, 0.01299, 0.0, 0.01732, 1.0, 0.02165, 1.0, 0.02165, 0.0, 0.01732, 0.0, 0.02165, 1.0, 0.02597, 1.0, 0.02597, 0.0, 0.02165, 0.0, 0.02597, 1.0, 0.0303, 1.0, 0.0303, 0.0, 0.02597, 0.0, 0.0303, 1.0, 0.03463, 1.0, 0.03463, 0.0, 0.0303, 0.0, 0.03463, 1.0, 0.03896, 1.0, 0.03896, 0.0, 0.03463, 0.0, 0.03896, 1.0, 0.04329, 1.0, 0.04329, 0.0, 0.03896, 0.0, 0.04329, 1.0, 0.04762, 1.0, 0.04762, 0.0, 0.04329, 0.0, 0.04762, 1.0, 0.05195, 1.0, 0.05195, 0.0, 0.04762, 0.0, 0.1039, 1.0, 0.1039, 0.0, 0.05195, 0.0, 0.05195, 1.0, 0.1039, 1.0, 0.1082, 1.0, 0.1082, 0.0, 0.1039, 0.0, 0.1082, 1.0, 0.1126, 1.0, 0.1126, 0.0, 0.1082, 0.0, 0.1126, 1.0, 0.1169, 1.0, 0.1169, 0.0, 0.1126, 0.0, 0.1169, 1.0, 0.1212, 1.0, 0.1212, 0.0, 0.1169, 0.0, 0.1212, 1.0, 0.1255, 1.0, 0.1255, 0.0, 0.1212, 0.0, 0.1255, 1.0, 0.1299, 1.0, 0.1299, 0.0, 0.1255, 0.0, 0.1299, 1.0, 0.1342, 1.0, 0.1342, 0.0, 0.1299, 0.0, 0.1342, 1.0, 0.1385, 1.0, 0.1385, 0.0, 0.1342, 0.0, 0.1385, 1.0, 0.1429, 1.0, 0.1429, 0.0, 0.1385, 0.0, 0.1429, 1.0, 0.1472, 1.0, 0.1472, 0.0, 0.1429, 0.0, 0.1472, 1.0, 0.1515, 1.0, 0.1515, 0.0, 0.1472, 0.0, 0.1515, 1.0, 0.1558, 1.0, 0.1558, 0.0, 0.1515, 0.0, 0.1558, 1.0, 0.1602, 1.0, 0.1602, 0.0, 0.1558, 0.0, 0.1602, 1.0, 0.1645, 1.0, 0.1645, 0.0, 0.1602, 0.0, 0.1645, 1.0, 0.1688, 1.0, 0.1688, 0.0, 0.1645, 0.0, 0.1688, 1.0, 0.1732, 1.0, 0.1732, 0.0, 0.1688, 0.0, 0.1732, 1.0, 0.1775, 1.0, 0.1775, 0.0, 0.1732, 0.0, 0.1775, 1.0, 0.1818, 1.0, 0.1818, 0.0, 0.1775, 0.0, 0.1818, 1.0, 0.1861, 1.0, 0.1861, 0.0, 0.1818, 0.0, 0.1861, 1.0, 0.1905, 1.0, 0.1905, 0.0, 0.1861, 0.0, 0.1905, 1.0, 0.1948, 1.0, 0.1948, 0.0, 0.1905, 0.0, 0.1948, 1.0, 0.1991, 1.0, 0.1991, 0.0, 0.1948, 0.0, 0.1991, 1.0, 0.2035, 1.0, 0.2035, 0.0, 0.1991, 0.0, 0.2035, 1.0, 0.2078, 1.0, 0.2078, 0.0, 0.2035, 0.0, 0.2597, 1.0, 0.2597, 0.0, 0.2078, 0.0, 0.2078, 1.0, 0.2597, 1.0, 0.2641, 1.0, 0.2641, 0.0, 0.2597, 0.0, 0.2641, 1.0, 0.2684, 1.0, 0.2684, 0.0, 0.2641, 0.0, 0.2684, 1.0, 0.2727, 1.0, 0.2727, 0.0, 0.2684, 0.0, 0.2727, 1.0, 0.2771, 1.0, 0.2771, 0.0, 0.2727, 0.0, 0.2771, 1.0, 0.2814, 1.0, 0.2814, 0.0, 0.2771, 0.0, 0.2814, 1.0, 0.2857, 1.0, 0.2857, 0.0, 0.2814, 0.0, 0.2857, 1.0, 0.29, 1.0, 0.29, 0.0, 0.2857, 0.0, 0.29, 1.0, 0.2944, 1.0, 0.2944, 0.0, 0.29, 0.0, 0.2944, 1.0, 0.2987, 1.0, 0.2987, 0.0, 0.2944, 0.0, 0.2987, 1.0, 0.303, 1.0, 0.303, 0.0, 0.2987, 0.0, 0.303, 1.0, 0.3074, 1.0, 0.3074, 0.0, 0.303, 0.0, 0.3074, 1.0, 0.3117, 1.0, 0.3117, 0.0, 0.3074, 0.0, 0.3117, 1.0, 0.316, 1.0, 0.316, 0.0, 0.3117, 0.0, 0.316, 1.0, 0.3203, 1.0, 0.3203, 0.0, 0.316, 0.0, 0.3203, 1.0, 0.3247, 1.0, 0.3247, 0.0, 0.3203, 0.0, 0.3247, 1.0, 0.329, 1.0, 0.329, 0.0, 0.3247, 0.0, 0.329, 1.0, 0.3333, 1.0, 0.3333, 0.0, 0.329, 0.0, 0.3333, 1.0, 0.3377, 1.0, 0.3377, 0.0, 0.3333, 0.0, 0.3377, 1.0, 0.342, 1.0, 0.342, 0.0, 0.3377, 0.0, 0.342, 1.0, 0.3463, 1.0, 0.3463, 0.0, 0.342, 0.0, 0.3463, 1.0, 0.3506, 1.0, 0.3506, 0.0, 0.3463, 0.0, 0.3506, 1.0, 0.355, 1.0, 0.355, 0.0, 0.3506, 0.0, 0.355, 1.0, 0.3593, 1.0, 0.3593, 0.0, 0.355, 0.0, 0.3593, 1.0, 0.3636, 1.0, 0.3636, 0.0, 0.3593, 0.0, 0.3636, 1.0, 0.368, 1.0, 0.368, 0.0, 0.3636, 0.0, 0.368, 1.0, 0.3723, 1.0, 0.3723, 0.0, 0.368, 0.0, 0.3723, 1.0, 0.3766, 1.0, 0.3766, 0.0, 0.3723, 0.0, 0.3766, 1.0, 0.381, 1.0, 0.381, 0.0, 0.3766, 0.0, 0.381, 1.0, 0.3853, 1.0, 0.3853, 0.0, 0.381, 0.0, 0.3853, 1.0, 0.3896, 1.0, 0.3896, 0.0, 0.3853, 0.0, 0.3896, 1.0, 0.3939, 1.0, 0.3939, 0.0, 0.3896, 0.0, 0.3939, 1.0, 0.3983, 1.0, 0.3983, 0.0, 0.3939, 0.0, 0.3983, 1.0, 0.4026, 1.0, 0.4026, 0.0, 0.3983, 0.0, 0.4026, 1.0, 0.4069, 1.0, 0.4069, 0.0, 0.4026, 0.0, 0.4069, 1.0, 0.4113, 1.0, 0.4113, 0.0, 0.4069, 0.0, 0.4113, 1.0, 0.4156, 1.0, 0.4156, 0.0, 0.4113, 0.0, 0.4156, 1.0, 0.4199, 1.0, 0.4199, 0.0, 0.4156, 0.0, 0.4719, 1.0, 0.4719, 0.0, 0.4199, 0.0, 0.4199, 1.0, 0.4719, 1.0, 0.4762, 1.0, 0.4762, 0.0, 0.4719, 0.0, 0.4762, 1.0, 0.4805, 1.0, 0.4805, 0.0, 0.4762, 0.0, 0.4805, 1.0, 0.4848, 1.0, 0.4848, 0.0, 0.4805, 0.0, 0.4848, 1.0, 0.4892, 1.0, 0.4892, 0.0, 0.4848, 0.0, 0.4892, 1.0, 0.4935, 1.0, 0.4935, 0.0, 0.4892, 0.0, 0.4935, 1.0, 0.4978, 1.0, 0.4978, 0.0, 0.4935, 0.0, 0.4978, 1.0, 0.5022, 1.0, 0.5022, 0.0, 0.4978, 0.0, 0.5022, 1.0, 0.5065, 1.0, 0.5065, 0.0, 0.5022, 0.0, 0.5065, 1.0, 0.5108, 1.0, 0.5108, 0.0, 0.5065, 0.0, 0.5108, 1.0, 0.5152, 1.0, 0.5152, 0.0, 0.5108, 0.0, 0.5152, 1.0, 0.5195, 1.0, 0.5195, 0.0, 0.5152, 0.0, 0.5195, 1.0, 0.5238, 1.0, 0.5238, 0.0, 0.5195, 0.0, 0.5238, 1.0, 0.5281, 1.0, 0.5281, 0.0, 0.5238, 0.0, 0.5281, 1.0, 0.5325, 1.0, 0.5325, 0.0, 0.5281, 0.0, 0.5325, 1.0, 0.5368, 1.0, 0.5368, 0.0, 0.5325, 0.0, 0.5368, 1.0, 0.5411, 1.0, 0.5411, 0.0, 0.5368, 0.0, 0.5411, 1.0, 0.5455, 1.0, 0.5455, 0.0, 0.5411, 0.0, 0.5455, 1.0, 0.5498, 1.0, 0.5498, 0.0, 0.5455, 0.0, 0.5498, 1.0, 0.5541, 1.0, 0.5541, 0.0, 0.5498, 0.0, 0.5541, 1.0, 0.5584, 1.0, 0.5584, 0.0, 0.5541, 0.0, 0.5584, 1.0, 0.5628, 1.0, 0.5628, 0.0, 0.5584, 0.0, 0.5628, 1.0, 0.5671, 1.0, 0.5671, 0.0, 0.5628, 0.0, 0.5671, 1.0, 0.5714, 1.0, 0.5714, 0.0, 0.5671, 0.0, 0.5714, 1.0, 0.5758, 1.0, 0.5758, 0.0, 0.5714, 0.0, 0.5758, 1.0, 0.5801, 1.0, 0.5801, 0.0, 0.5758, 0.0, 0.5801, 1.0, 0.5844, 1.0, 0.5844, 0.0, 0.5801, 0.0, 0.5844, 1.0, 0.5887, 1.0, 0.5887, 0.0, 0.5844, 0.0, 0.5887, 1.0, 0.5931, 1.0, 0.5931, 0.0, 0.5887, 0.0, 0.5931, 1.0, 0.5974, 1.0, 0.5974, 0.0, 0.5931, 0.0, 0.5974, 1.0, 0.6017, 1.0, 0.6017, 0.0, 0.5974, 0.0, 0.6017, 1.0, 0.6061, 1.0, 0.6061, 0.0, 0.6017, 0.0, 0.6061, 1.0, 0.6104, 1.0, 0.6104, 0.0, 0.6061, 0.0, 0.6104, 1.0, 0.6147, 1.0, 0.6147, 0.0, 0.6104, 0.0, 0.6147, 1.0, 0.619, 1.0, 0.619, 0.0, 0.6147, 0.0, 0.619, 1.0, 0.6234, 1.0, 0.6234, 0.0, 0.619, 0.0, 0.6234, 1.0, 0.6277, 1.0, 0.6277, 0.0, 0.6234, 0.0, 0.6277, 1.0, 0.632, 1.0, 0.632, 0.0, 0.6277, 0.0, 0.632, 1.0, 0.6364, 1.0, 0.6364, 0.0, 0.632, 0.0, 0.6364, 1.0, 0.6407, 1.0, 0.6407, 0.0, 0.6364, 0.0, 0.6407, 1.0, 0.645, 1.0, 0.645, 0.0, 0.6407, 0.0, 0.645, 1.0, 0.6494, 1.0, 0.6494, 0.0, 0.645, 0.0, 0.6494, 1.0, 0.6537, 1.0, 0.6537, 0.0, 0.6494, 0.0, 0.6537, 1.0, 0.658, 1.0, 0.658, 0.0, 0.6537, 0.0, 0.658, 1.0, 0.6623, 1.0, 0.6623, 0.0, 0.658, 0.0, 0.6623, 1.0, 0.6667, 1.0, 0.6667, 0.0, 0.6623, 0.0, 0.6667, 1.0, 0.671, 1.0, 0.671, 0.0, 0.6667, 0.0, 0.671, 1.0, 0.6753, 1.0, 0.6753, 0.0, 0.671, 0.0, 0.6753, 1.0, 0.6797, 1.0, 0.6797, 0.0, 0.6753, 0.0, 0.7316, 1.0, 0.7316, 0.0, 0.6797, 0.0, 0.6797, 1.0, 0.7316, 1.0, 0.7359, 1.0, 0.7359, 0.0, 0.7316, 0.0, 0.7359, 1.0, 0.7403, 1.0, 0.7403, 0.0, 0.7359, 0.0, 0.7403, 1.0, 0.7446, 1.0, 0.7446, 0.0, 0.7403, 0.0, 0.7446, 1.0, 0.7489, 1.0, 0.7489, 0.0, 0.7446, 0.0, 0.7489, 1.0, 0.7532, 1.0, 0.7532, 0.0, 0.7489, 0.0, 0.7532, 1.0, 0.7576, 1.0, 0.7576, 0.0, 0.7532, 0.0, 0.7576, 1.0, 0.7619, 1.0, 0.7619, 0.0, 0.7576, 0.0, 0.7619, 1.0, 0.7662, 1.0, 0.7662, 0.0, 0.7619, 0.0, 0.7662, 1.0, 0.7706, 1.0, 0.7706, 0.0, 0.7662, 0.0, 0.7706, 1.0, 0.7749, 1.0, 0.7749, 0.0, 0.7706, 0.0, 0.7749, 1.0, 0.7792, 1.0, 0.7792, 0.0, 0.7749, 0.0, 0.7792, 1.0, 0.7835, 1.0, 0.7835, 0.0, 0.7792, 0.0, 0.7835, 1.0, 0.7879, 1.0, 0.7879, 0.0, 0.7835, 0.0, 0.7879, 1.0, 0.7922, 1.0, 0.7922, 0.0, 0.7879, 0.0, 0.7922, 1.0, 0.7965, 1.0, 0.7965, 0.0, 0.7922, 0.0, 0.7965, 1.0, 0.8009, 1.0, 0.8009, 0.0, 0.7965, 0.0, 0.8009, 1.0, 0.8052, 1.0, 0.8052, 0.0, 0.8009, 0.0, 0.8052, 1.0, 0.8095, 1.0, 0.8095, 0.0, 0.8052, 0.0, 0.8095, 1.0, 0.8139, 1.0, 0.8139, 0.0, 0.8095, 0.0, 0.8139, 1.0, 0.8182, 1.0, 0.8182, 0.0, 0.8139, 0.0, 0.8182, 1.0, 0.8225, 1.0, 0.8225, 0.0, 0.8182, 0.0, 0.8225, 1.0, 0.8268, 1.0, 0.8268, 0.0, 0.8225, 0.0, 0.8268, 1.0, 0.8312, 1.0, 0.8312, 0.0, 0.8268, 0.0, 0.8312, 1.0, 0.8355, 1.0, 0.8355, 0.0, 0.8312, 0.0, 0.8355, 1.0, 0.8398, 1.0, 0.8398, 0.0, 0.8355, 0.0, 0.8398, 1.0, 0.8442, 1.0, 0.8442, 0.0, 0.8398, 0.0, 0.8442, 1.0, 0.8485, 1.0, 0.8485, 0.0, 0.8442, 0.0, 0.8485, 1.0, 0.8528, 1.0, 0.8528, 0.0, 0.8485, 0.0, 0.8528, 1.0, 0.8571, 1.0, 0.8571, 0.0, 0.8528, 0.0, 0.8571, 1.0, 0.8615, 1.0, 0.8615, 0.0, 0.8571, 0.0, 0.8615, 1.0, 0.8658, 1.0, 0.8658, 0.0, 0.8615, 0.0, 0.8658, 1.0, 0.8701, 1.0, 0.8701, 0.0, 0.8658, 0.0, 0.8701, 1.0, 0.8745, 1.0, 0.8745, 0.0, 0.8701, 0.0, 0.8745, 1.0, 0.8788, 1.0, 0.8788, 0.0, 0.8745, 0.0, 0.8788, 1.0, 0.8831, 1.0, 0.8831, 0.0, 0.8788, 0.0, 0.8831, 1.0, 0.8874, 1.0, 0.8874, 0.0, 0.8831, 0.0, 0.8874, 1.0, 0.8918, 1.0, 0.8918, 0.0, 0.8874, 0.0, 0.8918, 1.0, 0.8961, 1.0, 0.8961, 0.0, 0.8918, 0.0, 0.8961, 1.0, 0.9004, 1.0, 0.9004, 0.0, 0.8961, 0.0, 0.9004, 1.0, 0.9048, 1.0, 0.9048, 0.0, 0.9004, 0.0, 0.9048, 1.0, 0.9091, 1.0, 0.9091, 0.0, 0.9048, 0.0, 0.9091, 1.0, 0.9134, 1.0, 0.9134, 0.0, 0.9091, 0.0, 0.9134, 1.0, 0.9177, 1.0, 0.9177, 0.0, 0.9134, 0.0, 0.9177, 1.0, 0.9221, 1.0, 0.9221, 0.0, 0.9177, 0.0, 0.9221, 1.0, 0.9264, 1.0, 0.9264, 0.0, 0.9221, 0.0, 0.9264, 1.0, 0.9307, 1.0, 0.9307, 0.0, 0.9264, 0.0, 0.9307, 1.0, 0.9351, 1.0, 0.9351, 0.0, 0.9307, 0.0, 0.9351, 1.0, 0.9394, 1.0, 0.9394, 0.0, 0.9351, 0.0, 0.9394, 1.0, 0.9437, 1.0, 0.9437, 0.0, 0.9394, 0.0, 0.9437, 1.0, 0.9481, 1.0, 0.9481, 0.0, 0.9437, 0.0, 0.9481, 1.0, 0.9524, 1.0, 0.9524, 0.0, 0.9481, 0.0, 0.9524, 1.0, 0.9567, 1.0, 0.9567, 0.0, 0.9524, 0.0, 0.9567, 1.0, 0.961, 1.0, 0.961, 0.0, 0.9567, 0.0, 0.961, 1.0, 0.9654, 1.0, 0.9654, 0.0, 0.961, 0.0, 0.9654, 1.0, 0.9697, 1.0, 0.9697, 0.0, 0.9654, 0.0, 0.9697, 1.0, 0.974, 1.0, 0.974, 0.0, 0.9697, 0.0, 0.974, 1.0, 0.9784, 1.0, 0.9784, 0.0, 0.974, 0.0, 0.9784, 1.0, 0.9827, 1.0, 0.9827, 0.0, 0.9784, 0.0, 0.9827, 1.0, 0.987, 1.0, 0.987, 0.0, 0.9827, 0.0, 0.987, 1.0, 0.9913, 1.0, 0.9913, 0.0, 0.987, 0.0, 0.9913, 1.0, 0.9957, 1.0, 0.9957, 0.0, 0.9913, 0.0, 0.9957, 1.0, 1.0, 1.0, 1.0, 0.0, 0.9957, 0.0])
me_curve_001.auto_texspace = False
me_curve_001.update()

# ---- objects
ob_cylinder = bpy.data.objects.new('Cylinder', me_cylinder)
ob_cylinder_001 = bpy.data.objects.new('Cylinder.001', me_cylinder)
ob_cylinder_002 = bpy.data.objects.new('Cylinder.002', me_cylinder)
ob_cylinder_003 = bpy.data.objects.new('Cylinder.003', me_cylinder)
ob_cube = bpy.data.objects.new('Cube', me_cube_002)
ob_cube_001 = bpy.data.objects.new('Cube.001', me_cube_002)
ob_cube_002 = bpy.data.objects.new('Cube.002', me_cube_003)
ob_cube_003 = bpy.data.objects.new('Cube.003', me_cube_003)
ob_cube_004 = bpy.data.objects.new('Cube.004', me_cube_004)
ob_cube_005 = bpy.data.objects.new('Cube.005', me_cube_005)
ob_cube_006 = bpy.data.objects.new('Cube.006', me_cube_006)
ob_cube_007 = bpy.data.objects.new('Cube.007', me_cube_007)
ob_cube_009 = bpy.data.objects.new('Cube.009', me_cube_009)
ob_cube_010 = bpy.data.objects.new('Cube.010', me_cube_010)
ob_cube_008 = bpy.data.objects.new('Cube.008', me_cube_007)
ob_cube_011 = bpy.data.objects.new('Cube.011', me_cube_011)
ob_cube_012 = bpy.data.objects.new('Cube.012', me_cube_012)
ob_cube_013 = bpy.data.objects.new('Cube.013', me_cube_015)
ob_plane = bpy.data.objects.new('Plane', me_plane)
ob_cube_015 = bpy.data.objects.new('Cube.015', me_cube_017)
ob_curve = bpy.data.objects.new('Curve', me_curve_001)

# ---- transforms, parenting, visibility, modifiers, constraints
ob_cylinder.location = (0.0, -0.0005, 0.0)
_m = ob_cylinder.modifiers.new('Mirror', 'MIRROR')
_m.use_axis = (True, True, False)
_m.use_clip = True
_m.merge_threshold = 0.0001
ob_cylinder_001.location = (0.0, 0.0575, 0.0)
_m = ob_cylinder_001.modifiers.new('Mirror', 'MIRROR')
_m.use_axis = (True, True, False)
_m.use_clip = True
_m.merge_threshold = 0.0001
ob_cylinder_002.location = (0.04872, -0.0005, 0.0)
_m = ob_cylinder_002.modifiers.new('Mirror', 'MIRROR')
_m.use_axis = (True, True, False)
_m.use_clip = True
_m.merge_threshold = 0.0001
ob_cylinder_003.location = (0.04872, 0.0575, 0.0)
_m = ob_cylinder_003.modifiers.new('Mirror', 'MIRROR')
_m.use_axis = (True, True, False)
_m.use_clip = True
_m.merge_threshold = 0.0001
ob_cube.location = (0.004, -0.0025, -0.0085)
ob_cube_001.location = (0.004, 0.0555, -0.0085)
ob_cube_002.location = (-0.002, 0.004, -0.0085)
ob_cube_003.location = (0.04672, 0.004, -0.0085)
ob_cube_004.location = (0.05072, 0.05964, -0.0085)
ob_cube_005.location = (-0.00225, 0.08139, -0.00875)
_m = ob_cube_005.modifiers.new('BTool_Cube.006', 'BOOLEAN')
_m.object = ob_cube_006
_m = ob_cube_005.modifiers.new('BTool_Cube.007', 'BOOLEAN')
_m.object = ob_cube_007
_m = ob_cube_005.modifiers.new('BTool_Cube.009', 'BOOLEAN')
_m.object = ob_cube_008
ob_cube_006.location = (0.04131, 0.07642, 0.000915)
ob_cube_006.hide_render = True
ob_cube_006.visible_camera = False
ob_cube_006.visible_diffuse = False
ob_cube_006.visible_glossy = False
ob_cube_006.visible_transmission = False
ob_cube_006.visible_volume_scatter = False
ob_cube_006.display_type = 'BOUNDS'
ob_cube_007.location = (0.02239, 0.07862, -1.164e-10)
ob_cube_007.hide_render = True
ob_cube_007.visible_camera = False
ob_cube_007.visible_diffuse = False
ob_cube_007.visible_glossy = False
ob_cube_007.visible_transmission = False
ob_cube_007.visible_volume_scatter = False
ob_cube_007.display_type = 'BOUNDS'
ob_cube_009.location = (0.05247, 0.08139, -0.00875)
ob_cube_009.scale = (0.6667, 1.0, 1.0)
_m = ob_cube_009.modifiers.new('BTool_Cube.010', 'BOOLEAN')
_m.object = ob_cube_010
_m = ob_cube_009.modifiers.new('BTool_Cube.011', 'BOOLEAN')
_m.object = ob_cube_011
_m = ob_cube_009.modifiers.new('BTool_Cube.012', 'BOOLEAN')
_m.object = ob_cube_012
ob_cube_010.location = (0.05247, 0.04864, -0.004)
ob_cube_010.scale = (4.667, 4.667, 4.667)
ob_cube_010.hide_render = True
ob_cube_010.visible_camera = False
ob_cube_010.visible_diffuse = False
ob_cube_010.visible_glossy = False
ob_cube_010.visible_transmission = False
ob_cube_010.visible_volume_scatter = False
ob_cube_010.display_type = 'BOUNDS'
ob_cube_008.location = (0.00489, 0.07862, -1.164e-10)
ob_cube_008.hide_render = True
ob_cube_008.visible_camera = False
ob_cube_008.visible_diffuse = False
ob_cube_008.visible_glossy = False
ob_cube_008.visible_transmission = False
ob_cube_008.visible_volume_scatter = False
ob_cube_008.display_type = 'BOUNDS'
ob_cube_011.location = (0.05247, 0.02764, 0.001)
ob_cube_011.hide_render = True
ob_cube_011.visible_camera = False
ob_cube_011.visible_diffuse = False
ob_cube_011.visible_glossy = False
ob_cube_011.visible_transmission = False
ob_cube_011.visible_volume_scatter = False
ob_cube_011.display_type = 'BOUNDS'
ob_cube_012.location = (0.05247, 0.006643, -0.004)
ob_cube_012.hide_render = True
ob_cube_012.visible_camera = False
ob_cube_012.visible_diffuse = False
ob_cube_012.visible_glossy = False
ob_cube_012.visible_transmission = False
ob_cube_012.visible_volume_scatter = False
ob_cube_012.display_type = 'BOUNDS'
ob_cube_013.location = (-0.03714, 0.0, 0.0)
ob_cube_013.scale = (1.0, 0.7881, 1.095)
ob_cube_013.hide_render = True
ob_cube_013.visible_camera = False
ob_cube_013.visible_diffuse = False
ob_cube_013.visible_glossy = False
ob_cube_013.visible_transmission = False
ob_cube_013.visible_volume_scatter = False
ob_cube_013.display_type = 'BOUNDS'
ob_plane.location = (-0.03714, 0.0, 0.005368)
_m = ob_plane.modifiers.new('Bevel', 'BEVEL')
_m.width = 0.0005
_m.width_pct = 0.0005
_m.segments = 10
_m.limit_method = 'WEIGHT'
_m = ob_plane.modifiers.new('BTool_Cube.013', 'BOOLEAN')
_m.object = ob_cube_013
_m.operation = 'UNION'
_m = ob_plane.modifiers.new('Boolean', 'BOOLEAN')
_m.object = ob_curve
ob_cube_015.location = (-0.03714, 0.0, -0.009044)
_m = ob_cube_015.modifiers.new('Mirror', 'MIRROR')
_m.use_axis = (True, True, False)
_m.use_clip = True
ob_curve.location = (-0.03759, 0.0, 0.006064)
ob_curve.scale = (0.5005, 0.5005, 0.5005)
_m = ob_curve.modifiers.new('Solidify', 'SOLIDIFY')
_m.thickness = 0.001
_m.offset = 1.0
_m.use_even_offset = True

# ---- collection membership
col_collection.objects.link(ob_cylinder)
col_collection.objects.link(ob_cylinder_001)
col_collection.objects.link(ob_cylinder_002)
col_collection.objects.link(ob_cylinder_003)
col_collection.objects.link(ob_cube)
col_collection.objects.link(ob_cube_001)
col_collection.objects.link(ob_cube_002)
col_collection.objects.link(ob_cube_003)
col_collection.objects.link(ob_cube_004)
col_collection.objects.link(ob_cube_005)
col_collection.objects.link(ob_cube_006)
col_collection.objects.link(ob_cube_007)
col_collection.objects.link(ob_cube_009)
col_collection.objects.link(ob_cube_010)
col_collection.objects.link(ob_cube_008)
col_collection.objects.link(ob_cube_011)
col_collection.objects.link(ob_cube_012)
col_collection.objects.link(ob_cube_013)
col_collection.objects.link(ob_plane)
col_collection.objects.link(ob_cube_015)
col_arrow_svg_001.objects.link(ob_curve)

# ---- scene / render settings (as saved in the file)
scene.frame_start = 1; scene.frame_end = 250; scene.frame_set(0)
scene.render.engine = 'BLENDER_EEVEE_NEXT'
scene.cycles.sampling_pattern = 'TABULATED_SOBOL'
bpy.context.view_layer.update()

# ---- added for rendering (the .blend has no active camera and no usable light): camera, sun
cam_auto = bpy.data.cameras.new('AutoCamera')
cam_auto.lens = 50.0
cam_auto.sensor_width = 36.0
cam_auto.clip_end = 1000.0
ob_auto_camera = bpy.data.objects.new('AutoCamera', cam_auto)
scene.collection.objects.link(ob_auto_camera)
ob_auto_camera.location = (0.188459, -0.185484, 0.146764)
ob_auto_camera.rotation_euler = (1.09748, -7.21219e-08, 0.694738)
scene.camera = ob_auto_camera
light_auto_sun = bpy.data.lights.new('AutoSun', 'SUN')
light_auto_sun.energy = 3.0
light_auto_sun.angle = 0.0523599
ob_auto_sun = bpy.data.objects.new('AutoSun', light_auto_sun)
scene.collection.objects.link(ob_auto_sun)
ob_auto_sun.rotation_euler = (0.872665, 0.174533, 0.523599)
bpy.context.view_layer.update()
